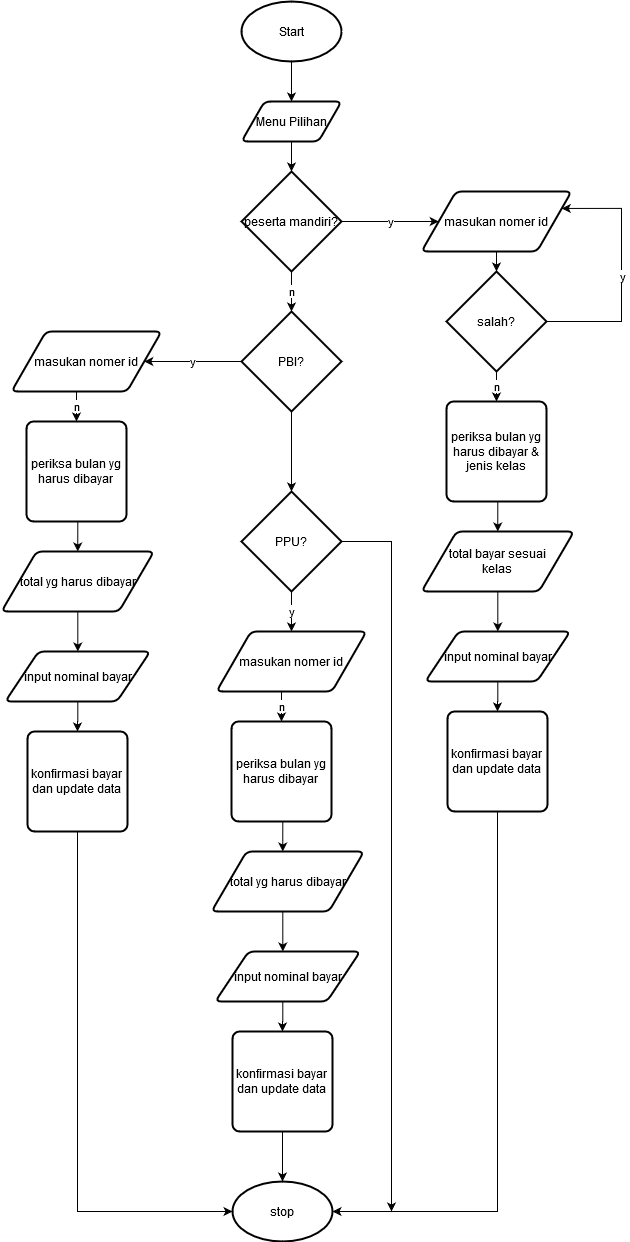

The diagram above was exported from draw.io. Its source (the exported page's mxGraphModel, read from the mxfile embedded in the PNG):
<mxGraphModel dx="868" dy="451" grid="1" gridSize="10" guides="1" tooltips="1" connect="1" arrows="1" fold="1" page="1" pageScale="1" pageWidth="850" pageHeight="1100" math="0" shadow="0">
  <root>
    <mxCell id="0" />
    <mxCell id="1" parent="0" />
    <mxCell id="Z4SsItlWGq8BBusgfls1-15" value="" style="edgeStyle=orthogonalEdgeStyle;rounded=0;orthogonalLoop=1;jettySize=auto;html=1;" edge="1" parent="1" source="Z4SsItlWGq8BBusgfls1-1" target="Z4SsItlWGq8BBusgfls1-2">
      <mxGeometry relative="1" as="geometry" />
    </mxCell>
    <mxCell id="Z4SsItlWGq8BBusgfls1-1" value="Start" style="strokeWidth=2;html=1;shape=mxgraph.flowchart.start_1;whiteSpace=wrap;" vertex="1" parent="1">
      <mxGeometry x="390" y="40" width="100" height="60" as="geometry" />
    </mxCell>
    <mxCell id="Z4SsItlWGq8BBusgfls1-16" value="" style="edgeStyle=orthogonalEdgeStyle;rounded=0;orthogonalLoop=1;jettySize=auto;html=1;" edge="1" parent="1" source="Z4SsItlWGq8BBusgfls1-2" target="Z4SsItlWGq8BBusgfls1-3">
      <mxGeometry relative="1" as="geometry" />
    </mxCell>
    <mxCell id="Z4SsItlWGq8BBusgfls1-2" value="Menu Pilihan " style="shape=parallelogram;html=1;strokeWidth=2;perimeter=parallelogramPerimeter;whiteSpace=wrap;rounded=1;arcSize=12;size=0.23;" vertex="1" parent="1">
      <mxGeometry x="390" y="140" width="100" height="40" as="geometry" />
    </mxCell>
    <mxCell id="Z4SsItlWGq8BBusgfls1-17" value="y" style="edgeStyle=orthogonalEdgeStyle;rounded=0;orthogonalLoop=1;jettySize=auto;html=1;" edge="1" parent="1" source="Z4SsItlWGq8BBusgfls1-3" target="Z4SsItlWGq8BBusgfls1-4">
      <mxGeometry relative="1" as="geometry" />
    </mxCell>
    <mxCell id="Z4SsItlWGq8BBusgfls1-23" value="n" style="edgeStyle=orthogonalEdgeStyle;rounded=0;orthogonalLoop=1;jettySize=auto;html=1;" edge="1" parent="1" source="Z4SsItlWGq8BBusgfls1-3" target="Z4SsItlWGq8BBusgfls1-22">
      <mxGeometry relative="1" as="geometry" />
    </mxCell>
    <mxCell id="Z4SsItlWGq8BBusgfls1-3" value="peserta mandiri?" style="strokeWidth=2;html=1;shape=mxgraph.flowchart.decision;whiteSpace=wrap;" vertex="1" parent="1">
      <mxGeometry x="390" y="210" width="100" height="100" as="geometry" />
    </mxCell>
    <mxCell id="Z4SsItlWGq8BBusgfls1-10" style="edgeStyle=orthogonalEdgeStyle;rounded=0;orthogonalLoop=1;jettySize=auto;html=1;exitX=0.5;exitY=1;exitDx=0;exitDy=0;entryX=0.5;entryY=0;entryDx=0;entryDy=0;entryPerimeter=0;" edge="1" parent="1" source="Z4SsItlWGq8BBusgfls1-4" target="Z4SsItlWGq8BBusgfls1-5">
      <mxGeometry relative="1" as="geometry" />
    </mxCell>
    <mxCell id="Z4SsItlWGq8BBusgfls1-4" value="masukan nomer id" style="shape=parallelogram;html=1;strokeWidth=2;perimeter=parallelogramPerimeter;whiteSpace=wrap;rounded=1;arcSize=12;size=0.23;" vertex="1" parent="1">
      <mxGeometry x="570" y="230" width="150" height="60" as="geometry" />
    </mxCell>
    <mxCell id="Z4SsItlWGq8BBusgfls1-6" style="edgeStyle=orthogonalEdgeStyle;rounded=0;orthogonalLoop=1;jettySize=auto;html=1;exitX=1;exitY=0.5;exitDx=0;exitDy=0;exitPerimeter=0;entryX=1;entryY=0.25;entryDx=0;entryDy=0;" edge="1" parent="1" source="Z4SsItlWGq8BBusgfls1-5" target="Z4SsItlWGq8BBusgfls1-4">
      <mxGeometry relative="1" as="geometry">
        <Array as="points">
          <mxPoint x="770" y="360" />
          <mxPoint x="770" y="247" />
        </Array>
      </mxGeometry>
    </mxCell>
    <mxCell id="Z4SsItlWGq8BBusgfls1-9" value="y" style="edgeLabel;html=1;align=center;verticalAlign=middle;resizable=0;points=[];" vertex="1" connectable="0" parent="Z4SsItlWGq8BBusgfls1-6">
      <mxGeometry x="-0.0236" relative="1" as="geometry">
        <mxPoint as="offset" />
      </mxGeometry>
    </mxCell>
    <mxCell id="Z4SsItlWGq8BBusgfls1-12" value="n" style="edgeStyle=orthogonalEdgeStyle;rounded=0;orthogonalLoop=1;jettySize=auto;html=1;exitX=0.5;exitY=1;exitDx=0;exitDy=0;exitPerimeter=0;entryX=0.5;entryY=0;entryDx=0;entryDy=0;" edge="1" parent="1" source="Z4SsItlWGq8BBusgfls1-5" target="Z4SsItlWGq8BBusgfls1-11">
      <mxGeometry relative="1" as="geometry" />
    </mxCell>
    <mxCell id="Z4SsItlWGq8BBusgfls1-5" value="salah?" style="strokeWidth=2;html=1;shape=mxgraph.flowchart.decision;whiteSpace=wrap;" vertex="1" parent="1">
      <mxGeometry x="595" y="310" width="100" height="100" as="geometry" />
    </mxCell>
    <mxCell id="Z4SsItlWGq8BBusgfls1-14" style="edgeStyle=orthogonalEdgeStyle;rounded=0;orthogonalLoop=1;jettySize=auto;html=1;exitX=0.5;exitY=1;exitDx=0;exitDy=0;entryX=0.5;entryY=0;entryDx=0;entryDy=0;" edge="1" parent="1" source="Z4SsItlWGq8BBusgfls1-11" target="Z4SsItlWGq8BBusgfls1-13">
      <mxGeometry relative="1" as="geometry" />
    </mxCell>
    <mxCell id="Z4SsItlWGq8BBusgfls1-11" value="&lt;div&gt;periksa bulan yg harus dibayar &amp;amp; jenis kelas&lt;br&gt;&lt;/div&gt;" style="rounded=1;whiteSpace=wrap;html=1;absoluteArcSize=1;arcSize=14;strokeWidth=2;" vertex="1" parent="1">
      <mxGeometry x="595" y="440" width="100" height="100" as="geometry" />
    </mxCell>
    <mxCell id="Z4SsItlWGq8BBusgfls1-20" value="" style="edgeStyle=orthogonalEdgeStyle;rounded=0;orthogonalLoop=1;jettySize=auto;html=1;" edge="1" parent="1" source="Z4SsItlWGq8BBusgfls1-13" target="Z4SsItlWGq8BBusgfls1-18">
      <mxGeometry relative="1" as="geometry" />
    </mxCell>
    <mxCell id="Z4SsItlWGq8BBusgfls1-13" value="&lt;div&gt;total bayar sesuai &lt;br&gt;&lt;/div&gt;&lt;div&gt;kelas&lt;/div&gt;" style="shape=parallelogram;html=1;strokeWidth=2;perimeter=parallelogramPerimeter;whiteSpace=wrap;rounded=1;arcSize=12;size=0.23;" vertex="1" parent="1">
      <mxGeometry x="570" y="570" width="152.5" height="60" as="geometry" />
    </mxCell>
    <mxCell id="Z4SsItlWGq8BBusgfls1-21" value="" style="edgeStyle=orthogonalEdgeStyle;rounded=0;orthogonalLoop=1;jettySize=auto;html=1;" edge="1" parent="1" source="Z4SsItlWGq8BBusgfls1-18" target="Z4SsItlWGq8BBusgfls1-19">
      <mxGeometry relative="1" as="geometry" />
    </mxCell>
    <mxCell id="Z4SsItlWGq8BBusgfls1-18" value="input nominal bayar" style="shape=parallelogram;html=1;strokeWidth=2;perimeter=parallelogramPerimeter;whiteSpace=wrap;rounded=1;arcSize=12;size=0.23;" vertex="1" parent="1">
      <mxGeometry x="573.75" y="670" width="145" height="50" as="geometry" />
    </mxCell>
    <mxCell id="Z4SsItlWGq8BBusgfls1-53" style="edgeStyle=orthogonalEdgeStyle;rounded=0;orthogonalLoop=1;jettySize=auto;html=1;entryX=1;entryY=0.5;entryDx=0;entryDy=0;entryPerimeter=0;" edge="1" parent="1" source="Z4SsItlWGq8BBusgfls1-19" target="Z4SsItlWGq8BBusgfls1-49">
      <mxGeometry relative="1" as="geometry">
        <Array as="points">
          <mxPoint x="646" y="1250" />
        </Array>
      </mxGeometry>
    </mxCell>
    <mxCell id="Z4SsItlWGq8BBusgfls1-19" value="&lt;div&gt;konfirmasi bayar &lt;br&gt;&lt;/div&gt;&lt;div&gt;dan update data&lt;br&gt;&lt;/div&gt;" style="rounded=1;whiteSpace=wrap;html=1;absoluteArcSize=1;arcSize=14;strokeWidth=2;" vertex="1" parent="1">
      <mxGeometry x="596" y="750" width="100" height="100" as="geometry" />
    </mxCell>
    <mxCell id="Z4SsItlWGq8BBusgfls1-25" value="y" style="edgeStyle=orthogonalEdgeStyle;rounded=0;orthogonalLoop=1;jettySize=auto;html=1;entryX=1;entryY=0.5;entryDx=0;entryDy=0;" edge="1" parent="1" source="Z4SsItlWGq8BBusgfls1-22" target="Z4SsItlWGq8BBusgfls1-26">
      <mxGeometry relative="1" as="geometry">
        <mxPoint x="310" y="400" as="targetPoint" />
      </mxGeometry>
    </mxCell>
    <mxCell id="Z4SsItlWGq8BBusgfls1-37" value="" style="edgeStyle=orthogonalEdgeStyle;rounded=0;orthogonalLoop=1;jettySize=auto;html=1;" edge="1" parent="1" source="Z4SsItlWGq8BBusgfls1-22" target="Z4SsItlWGq8BBusgfls1-36">
      <mxGeometry relative="1" as="geometry" />
    </mxCell>
    <mxCell id="Z4SsItlWGq8BBusgfls1-22" value="PBI?" style="strokeWidth=2;html=1;shape=mxgraph.flowchart.decision;whiteSpace=wrap;" vertex="1" parent="1">
      <mxGeometry x="390" y="350" width="100" height="100" as="geometry" />
    </mxCell>
    <mxCell id="Z4SsItlWGq8BBusgfls1-48" value="y" style="edgeStyle=orthogonalEdgeStyle;rounded=0;orthogonalLoop=1;jettySize=auto;html=1;" edge="1" parent="1" source="Z4SsItlWGq8BBusgfls1-36" target="Z4SsItlWGq8BBusgfls1-38">
      <mxGeometry relative="1" as="geometry" />
    </mxCell>
    <mxCell id="Z4SsItlWGq8BBusgfls1-54" style="edgeStyle=orthogonalEdgeStyle;rounded=0;orthogonalLoop=1;jettySize=auto;html=1;" edge="1" parent="1" source="Z4SsItlWGq8BBusgfls1-36">
      <mxGeometry relative="1" as="geometry">
        <mxPoint x="540" y="1250" as="targetPoint" />
      </mxGeometry>
    </mxCell>
    <mxCell id="Z4SsItlWGq8BBusgfls1-36" value="PPU?" style="strokeWidth=2;html=1;shape=mxgraph.flowchart.decision;whiteSpace=wrap;" vertex="1" parent="1">
      <mxGeometry x="390" y="530" width="100" height="100" as="geometry" />
    </mxCell>
    <mxCell id="Z4SsItlWGq8BBusgfls1-26" value="masukan nomer id" style="shape=parallelogram;html=1;strokeWidth=2;perimeter=parallelogramPerimeter;whiteSpace=wrap;rounded=1;arcSize=12;size=0.23;" vertex="1" parent="1">
      <mxGeometry x="160" y="370" width="150" height="60" as="geometry" />
    </mxCell>
    <mxCell id="Z4SsItlWGq8BBusgfls1-27" value="n" style="edgeStyle=orthogonalEdgeStyle;rounded=0;orthogonalLoop=1;jettySize=auto;html=1;exitX=0.5;exitY=1;exitDx=0;exitDy=0;exitPerimeter=0;entryX=0.5;entryY=0;entryDx=0;entryDy=0;" edge="1" target="Z4SsItlWGq8BBusgfls1-29" parent="1">
      <mxGeometry relative="1" as="geometry">
        <mxPoint x="225" y="430" as="sourcePoint" />
      </mxGeometry>
    </mxCell>
    <mxCell id="Z4SsItlWGq8BBusgfls1-28" style="edgeStyle=orthogonalEdgeStyle;rounded=0;orthogonalLoop=1;jettySize=auto;html=1;exitX=0.5;exitY=1;exitDx=0;exitDy=0;entryX=0.5;entryY=0;entryDx=0;entryDy=0;" edge="1" source="Z4SsItlWGq8BBusgfls1-29" target="Z4SsItlWGq8BBusgfls1-31" parent="1">
      <mxGeometry relative="1" as="geometry" />
    </mxCell>
    <mxCell id="Z4SsItlWGq8BBusgfls1-29" value="&lt;div&gt;periksa bulan yg harus dibayar &lt;br&gt;&lt;/div&gt;" style="rounded=1;whiteSpace=wrap;html=1;absoluteArcSize=1;arcSize=14;strokeWidth=2;" vertex="1" parent="1">
      <mxGeometry x="175" y="460" width="100" height="100" as="geometry" />
    </mxCell>
    <mxCell id="Z4SsItlWGq8BBusgfls1-30" value="" style="edgeStyle=orthogonalEdgeStyle;rounded=0;orthogonalLoop=1;jettySize=auto;html=1;" edge="1" source="Z4SsItlWGq8BBusgfls1-31" target="Z4SsItlWGq8BBusgfls1-33" parent="1">
      <mxGeometry relative="1" as="geometry" />
    </mxCell>
    <mxCell id="Z4SsItlWGq8BBusgfls1-31" value="total yg harus dibayar" style="shape=parallelogram;html=1;strokeWidth=2;perimeter=parallelogramPerimeter;whiteSpace=wrap;rounded=1;arcSize=12;size=0.23;" vertex="1" parent="1">
      <mxGeometry x="150" y="590" width="152.5" height="60" as="geometry" />
    </mxCell>
    <mxCell id="Z4SsItlWGq8BBusgfls1-32" value="" style="edgeStyle=orthogonalEdgeStyle;rounded=0;orthogonalLoop=1;jettySize=auto;html=1;" edge="1" source="Z4SsItlWGq8BBusgfls1-33" target="Z4SsItlWGq8BBusgfls1-34" parent="1">
      <mxGeometry relative="1" as="geometry" />
    </mxCell>
    <mxCell id="Z4SsItlWGq8BBusgfls1-33" value="input nominal bayar" style="shape=parallelogram;html=1;strokeWidth=2;perimeter=parallelogramPerimeter;whiteSpace=wrap;rounded=1;arcSize=12;size=0.23;" vertex="1" parent="1">
      <mxGeometry x="153.75" y="690" width="145" height="50" as="geometry" />
    </mxCell>
    <mxCell id="Z4SsItlWGq8BBusgfls1-52" value="" style="edgeStyle=orthogonalEdgeStyle;rounded=0;orthogonalLoop=1;jettySize=auto;html=1;entryX=0;entryY=0.5;entryDx=0;entryDy=0;entryPerimeter=0;" edge="1" parent="1" source="Z4SsItlWGq8BBusgfls1-34" target="Z4SsItlWGq8BBusgfls1-49">
      <mxGeometry relative="1" as="geometry">
        <mxPoint x="226" y="950" as="targetPoint" />
        <Array as="points">
          <mxPoint x="226" y="1250" />
        </Array>
      </mxGeometry>
    </mxCell>
    <mxCell id="Z4SsItlWGq8BBusgfls1-34" value="&lt;div&gt;konfirmasi bayar &lt;br&gt;&lt;/div&gt;&lt;div&gt;dan update data&lt;br&gt;&lt;/div&gt;" style="rounded=1;whiteSpace=wrap;html=1;absoluteArcSize=1;arcSize=14;strokeWidth=2;" vertex="1" parent="1">
      <mxGeometry x="176" y="770" width="100" height="100" as="geometry" />
    </mxCell>
    <mxCell id="Z4SsItlWGq8BBusgfls1-38" value="masukan nomer id" style="shape=parallelogram;html=1;strokeWidth=2;perimeter=parallelogramPerimeter;whiteSpace=wrap;rounded=1;arcSize=12;size=0.23;" vertex="1" parent="1">
      <mxGeometry x="365" y="670" width="150" height="60" as="geometry" />
    </mxCell>
    <mxCell id="Z4SsItlWGq8BBusgfls1-39" value="n" style="edgeStyle=orthogonalEdgeStyle;rounded=0;orthogonalLoop=1;jettySize=auto;html=1;exitX=0.5;exitY=1;exitDx=0;exitDy=0;exitPerimeter=0;entryX=0.5;entryY=0;entryDx=0;entryDy=0;" edge="1" target="Z4SsItlWGq8BBusgfls1-41" parent="1">
      <mxGeometry relative="1" as="geometry">
        <mxPoint x="430" y="730" as="sourcePoint" />
      </mxGeometry>
    </mxCell>
    <mxCell id="Z4SsItlWGq8BBusgfls1-40" style="edgeStyle=orthogonalEdgeStyle;rounded=0;orthogonalLoop=1;jettySize=auto;html=1;exitX=0.5;exitY=1;exitDx=0;exitDy=0;entryX=0.5;entryY=0;entryDx=0;entryDy=0;" edge="1" source="Z4SsItlWGq8BBusgfls1-41" parent="1">
      <mxGeometry relative="1" as="geometry">
        <mxPoint x="431.25" y="890" as="targetPoint" />
      </mxGeometry>
    </mxCell>
    <mxCell id="Z4SsItlWGq8BBusgfls1-41" value="&lt;div&gt;periksa bulan yg harus dibayar &lt;br&gt;&lt;/div&gt;" style="rounded=1;whiteSpace=wrap;html=1;absoluteArcSize=1;arcSize=14;strokeWidth=2;" vertex="1" parent="1">
      <mxGeometry x="380" y="760" width="100" height="100" as="geometry" />
    </mxCell>
    <mxCell id="Z4SsItlWGq8BBusgfls1-42" value="" style="edgeStyle=orthogonalEdgeStyle;rounded=0;orthogonalLoop=1;jettySize=auto;html=1;" edge="1" parent="1">
      <mxGeometry relative="1" as="geometry">
        <mxPoint x="431.29999999999995" y="950" as="sourcePoint" />
        <mxPoint x="431.29999999999995" y="990" as="targetPoint" />
      </mxGeometry>
    </mxCell>
    <mxCell id="Z4SsItlWGq8BBusgfls1-43" value="total yg harus dibayar" style="shape=parallelogram;html=1;strokeWidth=2;perimeter=parallelogramPerimeter;whiteSpace=wrap;rounded=1;arcSize=12;size=0.23;" vertex="1" parent="1">
      <mxGeometry x="360" y="890" width="152.5" height="60" as="geometry" />
    </mxCell>
    <mxCell id="Z4SsItlWGq8BBusgfls1-44" value="" style="edgeStyle=orthogonalEdgeStyle;rounded=0;orthogonalLoop=1;jettySize=auto;html=1;" edge="1" target="Z4SsItlWGq8BBusgfls1-46" parent="1">
      <mxGeometry relative="1" as="geometry">
        <mxPoint x="431.29999999999995" y="1040" as="sourcePoint" />
      </mxGeometry>
    </mxCell>
    <mxCell id="Z4SsItlWGq8BBusgfls1-45" value="input nominal bayar" style="shape=parallelogram;html=1;strokeWidth=2;perimeter=parallelogramPerimeter;whiteSpace=wrap;rounded=1;arcSize=12;size=0.23;" vertex="1" parent="1">
      <mxGeometry x="363.75" y="990" width="145" height="50" as="geometry" />
    </mxCell>
    <mxCell id="Z4SsItlWGq8BBusgfls1-50" value="" style="edgeStyle=orthogonalEdgeStyle;rounded=0;orthogonalLoop=1;jettySize=auto;html=1;" edge="1" parent="1" source="Z4SsItlWGq8BBusgfls1-46" target="Z4SsItlWGq8BBusgfls1-49">
      <mxGeometry relative="1" as="geometry" />
    </mxCell>
    <mxCell id="Z4SsItlWGq8BBusgfls1-46" value="&lt;div&gt;konfirmasi bayar &lt;br&gt;&lt;/div&gt;&lt;div&gt;dan update data&lt;br&gt;&lt;/div&gt;" style="rounded=1;whiteSpace=wrap;html=1;absoluteArcSize=1;arcSize=14;strokeWidth=2;" vertex="1" parent="1">
      <mxGeometry x="381" y="1070" width="100" height="100" as="geometry" />
    </mxCell>
    <mxCell id="Z4SsItlWGq8BBusgfls1-49" value="stop" style="strokeWidth=2;html=1;shape=mxgraph.flowchart.start_1;whiteSpace=wrap;" vertex="1" parent="1">
      <mxGeometry x="381" y="1220" width="100" height="60" as="geometry" />
    </mxCell>
  </root>
</mxGraphModel>